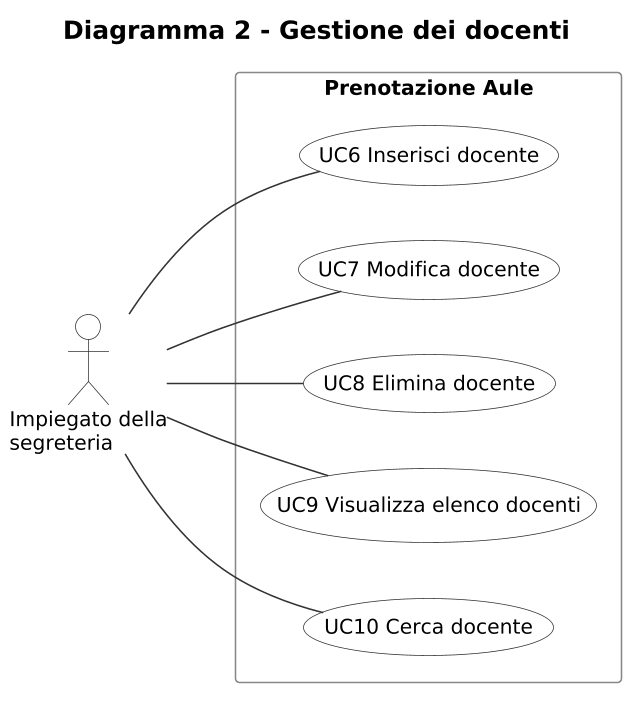

The diagram above was rendered by PlantUML. Its source (embedded in the PNG):
@startuml diagramma-2-docenti
' Diagramma dei casi d'uso 2: gestione dei docenti
left to right direction
skinparam shadowing false
skinparam dpi 150
skinparam defaultFontName "DejaVu Sans"
skinparam defaultFontSize 13
skinparam titleFontSize 16
skinparam actorBorderColor #333333
skinparam actorBackgroundColor #FFFFFF
skinparam usecaseBorderColor #333333
skinparam usecaseBackgroundColor #FFFFFF
skinparam rectangleBorderColor #888888
skinparam arrowColor #333333

title Diagramma 2 - Gestione dei docenti

actor "Impiegato della\nsegreteria" as Impiegato

rectangle "Prenotazione Aule" {
  usecase "UC6 Inserisci docente" as UC6
  usecase "UC7 Modifica docente" as UC7
  usecase "UC8 Elimina docente" as UC8
  usecase "UC9 Visualizza elenco docenti" as UC9
  usecase "UC10 Cerca docente" as UC10
}

Impiegato -- UC6
Impiegato -- UC7
Impiegato -- UC8
Impiegato -- UC9
Impiegato -- UC10
@enduml